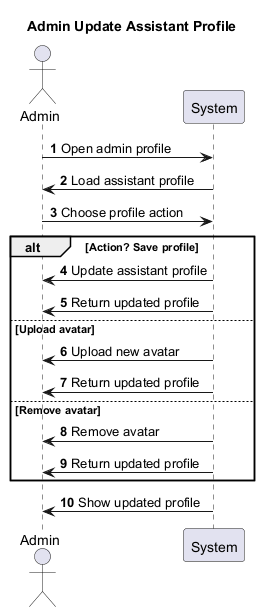

The diagram above was rendered by PlantUML. Its source (embedded in the PNG):
@startuml
title Admin Update Assistant Profile
autonumber
actor Admin
participant System

Admin -> System : Open admin profile
System -> Admin : Load assistant profile
Admin -> System : Choose profile action
alt Action? Save profile
  System -> Admin : Update assistant profile
  System -> Admin : Return updated profile
else Upload avatar
  System -> Admin : Upload new avatar
  System -> Admin : Return updated profile
else Remove avatar
  System -> Admin : Remove avatar
  System -> Admin : Return updated profile
end
System -> Admin : Show updated profile
@enduml